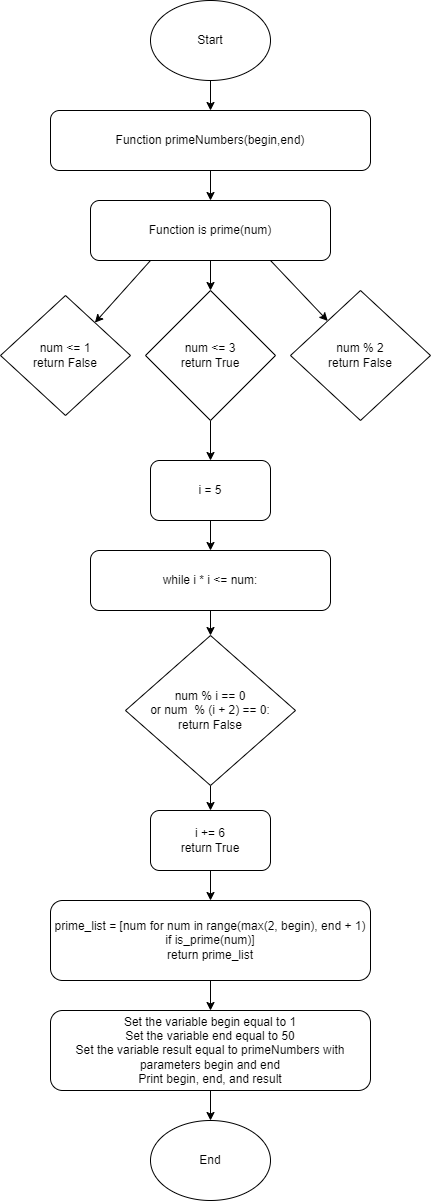

The diagram above was exported from draw.io. Its source (the exported page's mxGraphModel, read from the mxfile embedded in the PNG):
<mxGraphModel dx="480" dy="1640" grid="1" gridSize="10" guides="1" tooltips="1" connect="1" arrows="1" fold="1" page="1" pageScale="1" pageWidth="850" pageHeight="1100" math="0" shadow="0">
  <root>
    <mxCell id="0" />
    <mxCell id="1" parent="0" />
    <mxCell id="17" style="edgeStyle=none;html=1;exitX=0.5;exitY=1;exitDx=0;exitDy=0;entryX=0.5;entryY=0;entryDx=0;entryDy=0;" edge="1" parent="1" source="3" target="9">
      <mxGeometry relative="1" as="geometry" />
    </mxCell>
    <mxCell id="3" value="Start" style="ellipse;whiteSpace=wrap;html=1;" vertex="1" parent="1">
      <mxGeometry x="200" y="-160" width="120" height="80" as="geometry" />
    </mxCell>
    <mxCell id="4" value="num &amp;lt;= 1&lt;br&gt;return False" style="rhombus;whiteSpace=wrap;html=1;" vertex="1" parent="1">
      <mxGeometry x="50" y="135" width="130" height="120" as="geometry" />
    </mxCell>
    <mxCell id="23" style="edgeStyle=none;html=1;" edge="1" parent="1" source="5" target="10">
      <mxGeometry relative="1" as="geometry" />
    </mxCell>
    <mxCell id="5" value="num &amp;lt;= 3&lt;br&gt;return True" style="rhombus;whiteSpace=wrap;html=1;" vertex="1" parent="1">
      <mxGeometry x="195" y="130" width="130" height="130" as="geometry" />
    </mxCell>
    <mxCell id="7" value="num % 2&lt;br&gt;return False" style="rhombus;whiteSpace=wrap;html=1;" vertex="1" parent="1">
      <mxGeometry x="340" y="130" width="140" height="130" as="geometry" />
    </mxCell>
    <mxCell id="20" style="edgeStyle=none;html=1;entryX=0.5;entryY=0;entryDx=0;entryDy=0;" edge="1" parent="1" source="8" target="5">
      <mxGeometry relative="1" as="geometry" />
    </mxCell>
    <mxCell id="21" style="edgeStyle=none;html=1;exitX=0.25;exitY=1;exitDx=0;exitDy=0;" edge="1" parent="1" source="8" target="4">
      <mxGeometry relative="1" as="geometry" />
    </mxCell>
    <mxCell id="22" style="edgeStyle=none;html=1;exitX=0.75;exitY=1;exitDx=0;exitDy=0;" edge="1" parent="1" source="8" target="7">
      <mxGeometry relative="1" as="geometry" />
    </mxCell>
    <mxCell id="8" value="Function is prime(num)" style="rounded=1;whiteSpace=wrap;html=1;" vertex="1" parent="1">
      <mxGeometry x="140" y="40" width="240" height="60" as="geometry" />
    </mxCell>
    <mxCell id="18" style="edgeStyle=none;html=1;entryX=0.5;entryY=0;entryDx=0;entryDy=0;" edge="1" parent="1" source="9" target="8">
      <mxGeometry relative="1" as="geometry" />
    </mxCell>
    <mxCell id="9" value="Function primeNumbers(begin,end)" style="rounded=1;whiteSpace=wrap;html=1;" vertex="1" parent="1">
      <mxGeometry x="100" y="-50" width="320" height="60" as="geometry" />
    </mxCell>
    <mxCell id="24" style="edgeStyle=none;html=1;exitX=0.5;exitY=1;exitDx=0;exitDy=0;entryX=0.5;entryY=0;entryDx=0;entryDy=0;" edge="1" parent="1" source="10" target="11">
      <mxGeometry relative="1" as="geometry" />
    </mxCell>
    <mxCell id="10" value="i = 5" style="rounded=1;whiteSpace=wrap;html=1;" vertex="1" parent="1">
      <mxGeometry x="200" y="300" width="120" height="60" as="geometry" />
    </mxCell>
    <mxCell id="25" style="edgeStyle=none;html=1;exitX=0.5;exitY=1;exitDx=0;exitDy=0;entryX=0.5;entryY=0;entryDx=0;entryDy=0;" edge="1" parent="1" source="11" target="12">
      <mxGeometry relative="1" as="geometry" />
    </mxCell>
    <mxCell id="11" value="while i * i &amp;lt;= num:&lt;br&gt;" style="rounded=1;whiteSpace=wrap;html=1;" vertex="1" parent="1">
      <mxGeometry x="140" y="390" width="240" height="60" as="geometry" />
    </mxCell>
    <mxCell id="26" style="edgeStyle=none;html=1;exitX=0.5;exitY=1;exitDx=0;exitDy=0;entryX=0.5;entryY=0;entryDx=0;entryDy=0;" edge="1" parent="1" source="12" target="13">
      <mxGeometry relative="1" as="geometry" />
    </mxCell>
    <mxCell id="12" value="num % i == 0 &lt;br&gt;or num&amp;nbsp; % (i + 2) == 0:&lt;br&gt;return False" style="rhombus;whiteSpace=wrap;html=1;" vertex="1" parent="1">
      <mxGeometry x="175" y="475" width="170" height="150" as="geometry" />
    </mxCell>
    <mxCell id="27" style="edgeStyle=none;html=1;exitX=0.5;exitY=1;exitDx=0;exitDy=0;entryX=0.5;entryY=0;entryDx=0;entryDy=0;" edge="1" parent="1" source="13" target="14">
      <mxGeometry relative="1" as="geometry" />
    </mxCell>
    <mxCell id="13" value="i += 6&lt;br&gt;return True" style="rounded=1;whiteSpace=wrap;html=1;" vertex="1" parent="1">
      <mxGeometry x="200" y="650" width="120" height="60" as="geometry" />
    </mxCell>
    <mxCell id="31" style="edgeStyle=none;html=1;entryX=0.5;entryY=0;entryDx=0;entryDy=0;" edge="1" parent="1" source="14" target="15">
      <mxGeometry relative="1" as="geometry" />
    </mxCell>
    <mxCell id="14" value="prime_list = [num for num in range(max(2, begin), end + 1) if is_prime(num)]&lt;br&gt;return prime_list" style="rounded=1;whiteSpace=wrap;html=1;" vertex="1" parent="1">
      <mxGeometry x="100" y="740" width="320" height="80" as="geometry" />
    </mxCell>
    <mxCell id="30" style="edgeStyle=none;html=1;entryX=0.5;entryY=0;entryDx=0;entryDy=0;" edge="1" parent="1" source="15" target="16">
      <mxGeometry relative="1" as="geometry" />
    </mxCell>
    <mxCell id="15" value="Set the variable begin equal to 1&lt;br&gt;Set the variable end equal to 50&lt;br&gt;Set the variable result equal to primeNumbers with parameters begin and end&lt;br&gt;Print begin, end, and result" style="rounded=1;whiteSpace=wrap;html=1;" vertex="1" parent="1">
      <mxGeometry x="100" y="850" width="320" height="80" as="geometry" />
    </mxCell>
    <mxCell id="16" value="End" style="ellipse;whiteSpace=wrap;html=1;" vertex="1" parent="1">
      <mxGeometry x="200" y="960" width="120" height="80" as="geometry" />
    </mxCell>
  </root>
</mxGraphModel>